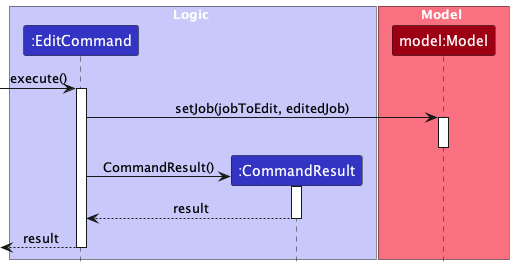

The diagram above was rendered by PlantUML. Its source (embedded in the PNG):
@startuml
!include ../style.puml
skinparam ArrowFontStyle plain

box Logic LOGIC_COLOR_T1
Participant ":EditCommand" as fc LOGIC_COLOR
Participant ":CommandResult" as cr LOGIC_COLOR
end box
box Model MODEL_COLOR_T1
Participant "model:Model" as m MODEL_COLOR
end box


[-> fc ++: execute()
fc -> m ++: setJob(jobToEdit, editedJob)
deactivate m
create cr
fc -> cr ++: CommandResult()
cr --> fc --: result
fc -->[ --: result
@enduml